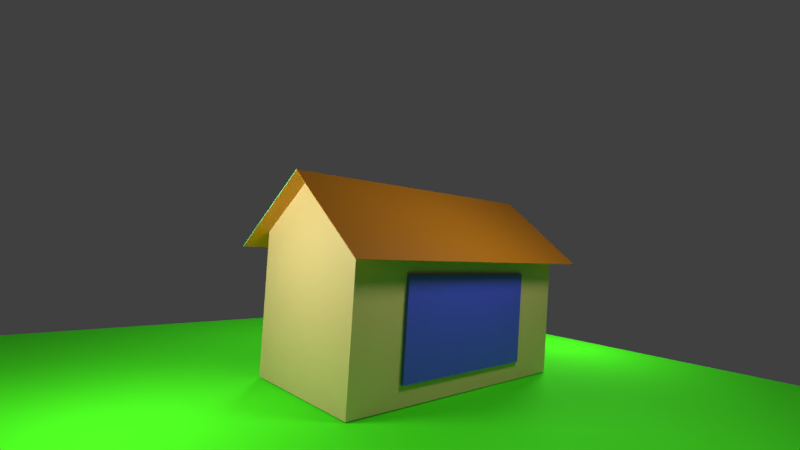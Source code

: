 # Source: Ananya_Exp6.blend  (saved by Blender 2.83.19; exported with 4.5.12 LTS)
import bpy
from mathutils import Matrix  # noqa: F401  (used for matrix-valued properties, if any)

bpy.ops.wm.read_factory_settings(use_empty=True)
scene = bpy.context.scene
scene.name = 'Scene'

# ---- collections
col_collection_1 = bpy.data.collections.new('Collection 1'); scene.collection.children.link(col_collection_1)

# ---- materials (node trees are filled in below, after node groups)
mat_material = bpy.data.materials.new('Material')
mat_material.use_transparent_shadow = False
mat_material.diffuse_color = (0.8, 0.146, 0.07423, 1.0)
mat_material_001 = bpy.data.materials.new('Material.001')
mat_material_001.use_transparent_shadow = False
mat_material_001.diffuse_color = (0.0, 0.3796, 0.8, 1.0)
mat_material_002 = bpy.data.materials.new('Material.002')
mat_material_002.use_transparent_shadow = False
mat_material_002.diffuse_color = (0.0, 0.3796, 0.8, 1.0)
mat_material_007 = bpy.data.materials.new('Material.007')
mat_material_007.use_transparent_shadow = False
mat_simple_house = bpy.data.materials.new('Simple house')
mat_simple_house.alpha_threshold = 0.0
mat_simple_house.use_transparent_shadow = False
mat_simple_house.diffuse_color = (0.173, 1.0, 0.2864, 1.0)
mat_simple_house.specular_color = (0.5849, 0.5849, 0.5849)
mat_simple_house.roughness = 0.5
mat_simple_house.metallic = 0.01695
mat_material_004 = bpy.data.materials.new('Material.004')
mat_material_004.use_transparent_shadow = False
mat_material_005 = bpy.data.materials.new('Material.005')
mat_material_005.use_transparent_shadow = False
mat_material_006 = bpy.data.materials.new('Material.006')
mat_material_006.use_transparent_shadow = False

# ---- material node trees
mat_material.use_nodes = True; mat_material.node_tree.nodes.clear()
_N = mat_material.node_tree.nodes; _L = mat_material.node_tree.links
n0 = _N.new('ShaderNodeBsdfPrincipled'); n0.name = 'Principled BSDF'; n0.location = (10, 300)
n0.distribution = 'GGX'
n0.subsurface_method = 'BURLEY'
n0.inputs[0].default_value = (0.6738, 0.1414, 0.0, 1.0)
n0.inputs[3].default_value = 1.45
n0.inputs[27].default_value = (0.0, 0.0, 0.0, 1.0)
n0.inputs[28].default_value = 1.0
n1 = _N.new('ShaderNodeOutputMaterial'); n1.name = 'Material Output'; n1.location = (300, 300)
_L.new(n0.outputs[0], n1.inputs[0])
n1.is_active_output = True
mat_material_001.use_nodes = True; mat_material_001.node_tree.nodes.clear()
_N = mat_material_001.node_tree.nodes; _L = mat_material_001.node_tree.links
n0 = _N.new('ShaderNodeBsdfPrincipled'); n0.name = 'Principled BSDF'; n0.location = (10, 300)
n0.distribution = 'GGX'
n0.subsurface_method = 'BURLEY'
n0.inputs[0].default_value = (0.07421, 0.08866, 0.7991, 1.0)
n0.inputs[3].default_value = 1.45
n0.inputs[27].default_value = (0.0, 0.0, 0.0, 1.0)
n0.inputs[28].default_value = 1.0
n1 = _N.new('ShaderNodeOutputMaterial'); n1.name = 'Material Output'; n1.location = (300, 300)
_L.new(n0.outputs[0], n1.inputs[0])
n1.is_active_output = True
mat_material_002.use_nodes = True; mat_material_002.node_tree.nodes.clear()
_N = mat_material_002.node_tree.nodes; _L = mat_material_002.node_tree.links
n0 = _N.new('ShaderNodeBsdfPrincipled'); n0.name = 'Principled BSDF'; n0.location = (10, 300)
n0.distribution = 'GGX'
n0.subsurface_method = 'BURLEY'
n0.inputs[0].default_value = (0.07421, 0.08866, 0.7991, 1.0)
n0.inputs[3].default_value = 1.45
n0.inputs[27].default_value = (0.0, 0.0, 0.0, 1.0)
n0.inputs[28].default_value = 1.0
n1 = _N.new('ShaderNodeOutputMaterial'); n1.name = 'Material Output'; n1.location = (300, 300)
_L.new(n0.outputs[0], n1.inputs[0])
n1.is_active_output = True
mat_material_007.use_nodes = True; mat_material_007.node_tree.nodes.clear()
_N = mat_material_007.node_tree.nodes; _L = mat_material_007.node_tree.links
n0 = _N.new('ShaderNodeBsdfPrincipled'); n0.name = 'Principled BSDF'; n0.location = (10, 300)
n0.distribution = 'GGX'
n0.subsurface_method = 'BURLEY'
n0.inputs[0].default_value = (0.2883, 0.08663, 0.0, 1.0)
n0.inputs[3].default_value = 1.45
n0.inputs[27].default_value = (0.0, 0.0, 0.0, 1.0)
n0.inputs[28].default_value = 1.0
n1 = _N.new('ShaderNodeOutputMaterial'); n1.name = 'Material Output'; n1.location = (300, 300)
_L.new(n0.outputs[0], n1.inputs[0])
n1.is_active_output = True
mat_material_004.use_nodes = True; mat_material_004.node_tree.nodes.clear()
_N = mat_material_004.node_tree.nodes; _L = mat_material_004.node_tree.links
n0 = _N.new('ShaderNodeBsdfPrincipled'); n0.name = 'Principled BSDF'; n0.location = (10, 300)
n0.distribution = 'GGX'
n0.subsurface_method = 'BURLEY'
n0.inputs[0].default_value = (0.5596, 0.2016, 0.0, 1.0)
n0.inputs[3].default_value = 1.45
n0.inputs[27].default_value = (0.0, 0.0, 0.0, 1.0)
n0.inputs[28].default_value = 1.0
n1 = _N.new('ShaderNodeOutputMaterial'); n1.name = 'Material Output'; n1.location = (300, 300)
_L.new(n0.outputs[0], n1.inputs[0])
n1.is_active_output = True
mat_material_005.use_nodes = True; mat_material_005.node_tree.nodes.clear()
_N = mat_material_005.node_tree.nodes; _L = mat_material_005.node_tree.links
n0 = _N.new('ShaderNodeBsdfPrincipled'); n0.name = 'Principled BSDF'; n0.location = (10, 300)
n0.distribution = 'GGX'
n0.subsurface_method = 'BURLEY'
n0.inputs[0].default_value = (0.7356, 0.5427, 0.2087, 1.0)
n0.inputs[3].default_value = 1.45
n0.inputs[27].default_value = (0.0, 0.0, 0.0, 1.0)
n0.inputs[28].default_value = 1.0
n1 = _N.new('ShaderNodeOutputMaterial'); n1.name = 'Material Output'; n1.location = (300, 300)
_L.new(n0.outputs[0], n1.inputs[0])
n1.is_active_output = True
mat_material_006.use_nodes = True; mat_material_006.node_tree.nodes.clear()
_N = mat_material_006.node_tree.nodes; _L = mat_material_006.node_tree.links
n0 = _N.new('ShaderNodeBsdfPrincipled'); n0.name = 'Principled BSDF'; n0.location = (10, 300)
n0.distribution = 'GGX'
n0.subsurface_method = 'BURLEY'
n0.inputs[0].default_value = (0.05971, 1.0, 0.0, 1.0)
n0.inputs[2].default_value = 1.0
n0.inputs[3].default_value = 1.45
n0.inputs[27].default_value = (0.0, 0.0, 0.0, 1.0)
n0.inputs[28].default_value = 1.0
n1 = _N.new('ShaderNodeOutputMaterial'); n1.name = 'Material Output'; n1.location = (300, 300)
_L.new(n0.outputs[0], n1.inputs[0])
n1.is_active_output = True

# ---- world
world_world = bpy.data.worlds.new('World'); scene.world = world_world
world_world.color = (0.05088, 0.05088, 0.05088)
world_world.use_sun_shadow = False
world_world.sun_shadow_jitter_overblur = 0.0
world_world.cycles.sampling_method = 'MANUAL'

# ---- cameras
cam_camera_001 = bpy.data.cameras.new('Camera.001')
cam_camera_001.lens = 22.0
cam_camera_002 = bpy.data.cameras.new('Camera.002')
cam_camera_002.lens = 22.0
cam_camera_003 = bpy.data.cameras.new('Camera.003')
cam_camera_003.lens = 22.0
cam_camera_005 = bpy.data.cameras.new('Camera.005')
cam_camera_005.lens = 22.0

# ---- lights
light_point = bpy.data.lights.new('Point', 'POINT')
light_point.color = (0.9849, 0.9699, 1.0)
light_point.transmission_factor = 0.0
light_point.energy = 50.0
light_point.shadow_soft_size = 0.25
light_point.shadow_maximum_resolution = 0.006
light_point.use_absolute_resolution = True
light_point_001 = bpy.data.lights.new('Point.001', 'POINT')
light_point_001.color = (0.9849, 0.9699, 1.0)
light_point_001.transmission_factor = 0.0
light_point_001.energy = 50.0
light_point_001.shadow_soft_size = 0.25
light_point_001.shadow_maximum_resolution = 0.006
light_point_001.use_absolute_resolution = True
light_point_002 = bpy.data.lights.new('Point.002', 'POINT')
light_point_002.color = (0.9849, 0.9699, 1.0)
light_point_002.transmission_factor = 0.0
light_point_002.energy = 50.0
light_point_002.shadow_soft_size = 0.25
light_point_002.shadow_maximum_resolution = 0.006
light_point_002.use_absolute_resolution = True
light_point_003 = bpy.data.lights.new('Point.003', 'POINT')
light_point_003.color = (0.9849, 0.9699, 1.0)
light_point_003.transmission_factor = 0.0
light_point_003.energy = 50.0
light_point_003.shadow_soft_size = 0.25
light_point_003.shadow_maximum_resolution = 0.006
light_point_003.use_absolute_resolution = True

# ---- meshes
me_cube = bpy.data.meshes.new('Cube')
me_cube.from_pydata([(-1.0, -1.0, -1.0), (-1.0, -1.0, 1.0), (-1.0, 1.0, -1.0), (-1.0, 1.0, 1.0), (1.0, -1.0, -1.0), (1.0, -1.0, 1.0), (1.0, 1.0, -1.0), (1.0, 1.0, 1.0)], [], [(0, 1, 3, 2), (2, 3, 7, 6), (6, 7, 5, 4), (4, 5, 1, 0), (2, 6, 4, 0), (7, 3, 1, 5)])
_uv = me_cube.uv_layers.new(name='UVMap')
_uv.uv.foreach_set('vector', [0.375, 0.0, 0.625, 0.0, 0.625, 0.25, 0.375, 0.25, 0.375, 0.25, 0.625, 0.25, 0.625, 0.5, 0.375, 0.5, 0.375, 0.5, 0.625, 0.5, 0.625, 0.75, 0.375, 0.75, 0.375, 0.75, 0.625, 0.75, 0.625, 1.0, 0.375, 1.0, 0.125, 0.5, 0.375, 0.5, 0.375, 0.75, 0.125, 0.75, 0.625, 0.5, 0.875, 0.5, 0.875, 0.75, 0.625, 0.75])
me_cube.materials.append(mat_material)
me_cube.use_remesh_fix_poles = True
me_cube.use_remesh_preserve_attributes = False
me_cube.use_mirror_vertex_groups = False
me_cube.update()
me_cube_001 = bpy.data.meshes.new('Cube.001')
me_cube_001.from_pydata([(-1.0, -1.0, -1.0), (-1.0, -1.0, 1.0), (-1.0, 1.0, -1.0), (-1.0, 1.0, 1.0), (1.0, -1.0, -1.0), (1.0, -1.0, 1.0), (1.0, 1.0, -1.0), (1.0, 1.0, 1.0)], [], [(0, 1, 3, 2), (2, 3, 7, 6), (6, 7, 5, 4), (4, 5, 1, 0), (2, 6, 4, 0), (7, 3, 1, 5)])
_uv = me_cube_001.uv_layers.new(name='UVMap')
_uv.uv.foreach_set('vector', [0.375, 0.0, 0.625, 0.0, 0.625, 0.25, 0.375, 0.25, 0.375, 0.25, 0.625, 0.25, 0.625, 0.5, 0.375, 0.5, 0.375, 0.5, 0.625, 0.5, 0.625, 0.75, 0.375, 0.75, 0.375, 0.75, 0.625, 0.75, 0.625, 1.0, 0.375, 1.0, 0.125, 0.5, 0.375, 0.5, 0.375, 0.75, 0.125, 0.75, 0.625, 0.5, 0.875, 0.5, 0.875, 0.75, 0.625, 0.75])
me_cube_001.materials.append(mat_material_001)
me_cube_001.use_remesh_fix_poles = True
me_cube_001.use_remesh_preserve_attributes = False
me_cube_001.use_mirror_vertex_groups = False
me_cube_001.update()
me_cube_002 = bpy.data.meshes.new('Cube.002')
me_cube_002.from_pydata([(-1.0, -1.0, -1.0), (-1.0, -1.0, 1.0), (-1.0, 1.0, -1.0), (-1.0, 1.0, 1.0), (1.0, -1.0, -1.0), (1.0, -1.0, 1.0), (1.0, 1.0, -1.0), (1.0, 1.0, 1.0)], [], [(0, 1, 3, 2), (2, 3, 7, 6), (6, 7, 5, 4), (4, 5, 1, 0), (2, 6, 4, 0), (7, 3, 1, 5)])
_uv = me_cube_002.uv_layers.new(name='UVMap')
_uv.uv.foreach_set('vector', [0.375, 0.0, 0.625, 0.0, 0.625, 0.25, 0.375, 0.25, 0.375, 0.25, 0.625, 0.25, 0.625, 0.5, 0.375, 0.5, 0.375, 0.5, 0.625, 0.5, 0.625, 0.75, 0.375, 0.75, 0.375, 0.75, 0.625, 0.75, 0.625, 1.0, 0.375, 1.0, 0.125, 0.5, 0.375, 0.5, 0.375, 0.75, 0.125, 0.75, 0.625, 0.5, 0.875, 0.5, 0.875, 0.75, 0.625, 0.75])
me_cube_002.materials.append(mat_material_002)
me_cube_002.use_remesh_fix_poles = True
me_cube_002.use_remesh_preserve_attributes = False
me_cube_002.use_mirror_vertex_groups = False
me_cube_002.update()
me_mesh_24287632 = bpy.data.meshes.new('Mesh_24287632')
me_mesh_24287632.from_pydata([(-50.0, -50.0, 50.0), (-50.0, 50.0, 50.0), (50.0, 50.0, 50.0), (50.0, -50.0, 50.0), (50.0, -50.0, -50.0), (50.0, 50.0, -50.0), (-50.0, 50.0, -50.0), (-50.0, -50.0, -50.0), (0.0, 88.09, 0.0), (-50.0, 88.09, 0.0), (0.0, 50.0, -50.0), (50.0, 88.09, 0.0), (0.0, 50.0, 50.0), (-55.67, 38.94, 64.92), (-55.67, 38.94, -64.92), (55.67, 38.94, -64.92), (6.954e-05, 38.94, 64.92), (-55.67, 50.0, -57.16), (2.186e-05, 50.0, -57.16), (55.67, 50.0, -57.16), (55.67, 88.9, 0.0), (55.67, 38.94, 64.92), (6.954e-05, 38.94, -64.92), (6.954e-05, 88.9, 0.0), (-55.67, 88.9, 0.0), (-55.67, 38.61, 64.67), (-55.67, 88.39, 0.0), (6.956e-05, 88.39, -9.72e-09), (6.955e-05, 38.61, 64.67), (55.67, 38.61, 64.67), (55.67, 88.39, 0.0), (6.955e-05, 38.61, -64.67), (-55.67, 38.61, -64.67), (55.67, 38.61, -64.67)], [], [(3, 2, 12, 1, 0), (7, 6, 10, 5, 4), (0, 1, 9, 6, 7), (4, 5, 11, 2, 3), (4, 3, 0, 7), (16, 23, 24, 13), (20, 23, 16, 21), (14, 24, 23, 22), (15, 22, 23, 20), (26, 27, 28, 25), (28, 27, 30, 29), (27, 26, 32, 31), (27, 31, 33, 30), (26, 25, 13, 24), (25, 28, 16, 13), (28, 29, 21, 16), (29, 30, 20, 21), (32, 26, 24, 14), (31, 32, 14, 22), (33, 31, 22, 15), (30, 33, 15, 20)])
me_mesh_24287632.polygons.foreach_set('use_smooth', [True] * 21)
me_mesh_24287632.polygons.foreach_set('material_index', [2, 2, 2, 2, 2, 1, 1, 1, 1, 1, 1, 1, 1, 1, 1, 1, 1, 0, 0, 0, 0])
_k = set([(0, 1), (0, 3), (0, 7), (2, 3), (3, 4), (4, 5), (4, 7), (6, 7), (13, 16), (13, 24), (13, 25), (14, 22), (14, 24), (14, 32), (15, 20), (15, 22), (15, 33), (16, 21), (20, 21), (20, 23), (21, 29), (23, 24), (25, 26), (25, 28), (26, 27), (26, 32), (27, 30), (28, 29), (29, 30), (30, 33), (31, 32), (31, 33)])
me_mesh_24287632.attributes.new('sharp_edge', 'BOOLEAN', 'EDGE').data.foreach_set('value', [ (min(e.vertices), max(e.vertices)) in _k for e in me_mesh_24287632.edges])
_uv = me_mesh_24287632.uv_layers.new(name='UVSet1_24287632')
_uv.uv.foreach_set('vector', [0.5224, 0.03069, 0.5224, 0.2634, 0.2649, 0.2634, 0.007435, 0.2634, 0.007435, 0.03069, 0.01044, 0.5188, 0.01044, 0.2861, 0.2683, 0.2861, 0.5262, 0.2861, 0.5262, 0.5188, 0.8064, 0.6374, 0.806, 0.8702, 0.6895, 0.9586, 0.5733, 0.8698, 0.5737, 0.637, 0.8064, 0.2878, 0.806, 0.5205, 0.6895, 0.609, 0.5733, 0.5201, 0.5737, 0.2874, 0.5409, 0.02727, 0.9226, 0.02727, 0.9226, 0.26, 0.5409, 0.26, 0.1374, 0.6008, 0.1374, 0.7915, 0.007813, 0.7915, 0.007813, 0.6008, 0.267, 0.7915, 0.1374, 0.7915, 0.1374, 0.6008, 0.267, 0.6008, 0.007812, 0.9822, 0.007813, 0.7915, 0.1374, 0.7915, 0.1374, 0.9822, 0.267, 0.9822, 0.1374, 0.9822, 0.1374, 0.7915, 0.267, 0.7915, 0.2813, 0.7922, 0.4108, 0.7922, 0.4108, 0.9822, 0.2812, 0.9822, 0.4108, 0.9822, 0.4108, 0.7922, 0.5404, 0.7922, 0.5404, 0.9822, 0.4108, 0.7922, 0.2813, 0.7922, 0.2813, 0.6023, 0.4108, 0.6023, 0.4108, 0.7922, 0.4108, 0.6023, 0.5404, 0.6023, 0.5404, 0.7922, 0.9257, 0.979, 0.9824, 0.9362, 0.9839, 0.9383, 0.9257, 0.9822, 0.8672, 0.8726, 0.9267, 0.8726, 0.9267, 0.8747, 0.8672, 0.8747, 0.9267, 0.8726, 0.9862, 0.8726, 0.9862, 0.8747, 0.9267, 0.8747, 0.9825, 0.9284, 0.9254, 0.8856, 0.9254, 0.8825, 0.9839, 0.9264, 0.8687, 0.9362, 0.9257, 0.979, 0.9257, 0.9822, 0.8672, 0.9383, 0.9267, 0.8648, 0.8672, 0.8648, 0.8672, 0.8627, 0.9267, 0.8627, 0.9862, 0.8648, 0.9267, 0.8648, 0.9267, 0.8627, 0.9862, 0.8627, 0.9254, 0.8856, 0.8688, 0.9284, 0.8672, 0.9264, 0.9254, 0.8825])
_uv.active_render = True
_uv = me_mesh_24287632.uv_layers.new(name='UVSet2_24287632')
_uv.uv.foreach_set('vector', [0.0, 1.0, 0.0, 1.0, 0.0, 1.0, 0.0, 1.0, 0.0, 1.0, 0.0, 1.0, 0.0, 1.0, 0.0, 1.0, 0.0, 1.0, 0.0, 1.0, 0.0, 1.0, 0.0, 1.0, 0.0, 1.0, 0.0, 1.0, 0.0, 1.0, 0.0, 1.0, 0.0, 1.0, 0.0, 1.0, 0.0, 1.0, 0.0, 1.0, 0.0, 1.0, 0.0, 1.0, 0.0, 1.0, 0.0, 1.0, 0.0, 1.0, 0.0, 1.0, 0.0, 1.0, 0.0, 1.0, 0.0, 1.0, 0.0, 1.0, 0.0, 1.0, 0.0, 1.0, 0.0, 1.0, 0.0, 1.0, 0.0, 1.0, 0.0, 1.0, 0.0, 1.0, 0.0, 1.0, 0.0, 1.0, 0.0, 1.0, 0.0, 1.0, 0.0, 1.0, 0.0, 1.0, 0.0, 1.0, 0.0, 1.0, 0.0, 1.0, 0.0, 1.0, 0.0, 1.0, 0.0, 1.0, 0.0, 1.0, 0.0, 1.0, 0.0, 1.0, 0.0, 1.0, 0.0, 1.0, 0.0, 1.0, 0.0, 1.0, 0.0, 1.0, 0.0, 1.0, 0.0, 1.0, 0.0, 1.0, 0.0, 1.0, 0.0, 1.0, 0.0, 1.0, 0.0, 1.0, 0.0, 1.0, 0.0, 1.0, 0.0, 1.0, 0.0, 1.0, 0.0, 1.0, 0.0, 1.0, 0.0, 1.0, 0.0, 1.0, 0.0, 1.0, 0.0, 1.0, 0.0, 1.0, 0.0, 1.0, 0.0, 1.0, 0.0, 1.0, 0.0, 1.0, 0.0, 1.0, 0.0, 1.0, 0.0, 1.0, 0.0, 1.0, 0.0, 1.0, 0.0, 1.0, 0.0, 1.0, 0.0, 1.0, 0.0, 1.0])
me_mesh_24287632.materials.append(mat_simple_house)
me_mesh_24287632.materials.append(mat_material_004)
me_mesh_24287632.materials.append(mat_material_005)
me_mesh_24287632.use_remesh_preserve_volume = False
me_mesh_24287632.use_remesh_preserve_attributes = False
me_mesh_24287632.use_mirror_vertex_groups = False
me_mesh_24287632.update()
me_mesh_24287632.normals_split_custom_set([tuple(v) for v in zip(*[iter([0.0, 0.0, 1.0, 0.0, 0.0, 1.0, 0.0, 0.0, 1.0, 0.0, 0.0, 1.0, 0.0, 0.0, 1.0, 0.0, 0.0, -1.0, 0.0, 0.0, -1.0, 0.0, 0.0, -1.0, 0.0, 0.0, -1.0, 0.0, 0.0, -1.0, -1.0, 0.0, 0.0, -1.0, 0.0, 0.0, -1.0, 0.0, 0.0, -1.0, 0.0, 0.0, -1.0, 0.0, 0.0, 1.0, 0.0, 0.0, 1.0, 0.0, 0.0, 1.0, 0.0, 0.0, 1.0, 0.0, 0.0, 1.0, 0.0, 0.0, 0.0, -1.0, 0.0, 0.0, -1.0, 0.0, 0.0, -1.0, 0.0, 0.0, -1.0, 0.0, 0.0, 0.7924, 0.61, 0.0, 0.7924, 0.61, 0.0, 0.7924, 0.61, 0.0, 0.7924, 0.61, 0.0, 0.7924, 0.61, 0.0, 0.7924, 0.61, 0.0, 0.7924, 0.61, 0.0, 0.7924, 0.61, 0.0, 0.7924, -0.61, 0.0, 0.7924, -0.61, 0.0, 0.7924, -0.61, 0.0, 0.7924, -0.61, 0.0, 0.7924, -0.61, 0.0, 0.7924, -0.61, 0.0, 0.7924, -0.61, 0.0, 0.7924, -0.61, 0.0, -0.7924, -0.61, 0.0, -0.7924, -0.61, 0.0, -0.7924, -0.61, 0.0, -0.7924, -0.61, 0.0, -0.7924, -0.61, 0.0, -0.7924, -0.61, 0.0, -0.7924, -0.61, 0.0, -0.7924, -0.61, 0.0, -0.7924, 0.61, 0.0, -0.7924, 0.61, 0.0, -0.7924, 0.61, 0.0, -0.7924, 0.61, 0.0, -0.7924, 0.61, 0.0, -0.7924, 0.61, 0.0, -0.7924, 0.61, 0.0, -0.7924, 0.61, -1.0, -7.29e-06, 0.0, -1.0, -7.29e-06, 0.0, -1.0, -7.29e-06, 0.0, -1.0, -7.29e-06, 0.0, 0.0, -0.6099, 0.7924, 0.0, -0.6099, 0.7924, 0.0, -0.6099, 0.7924, 0.0, -0.6099, 0.7924, 0.0, -0.6099, 0.7924, 0.0, -0.6099, 0.7924, 0.0, -0.6099, 0.7924, 0.0, -0.6099, 0.7924, 1.0, 0.0, 0.0, 1.0, 0.0, 0.0, 1.0, 0.0, 0.0, 1.0, 0.0, 0.0, -1.0, -7.29e-06, 0.0, -1.0, -7.29e-06, 0.0, -1.0, -7.29e-06, 0.0, -1.0, -7.29e-06, 0.0, 0.0, -0.6099, -0.7924, 0.0, -0.6099, -0.7924, 0.0, -0.6099, -0.7924, 0.0, -0.6099, -0.7924, 0.0, -0.6099, -0.7924, 0.0, -0.6099, -0.7924, 0.0, -0.6099, -0.7924, 0.0, -0.6099, -0.7924, 1.0, 0.0, 0.0, 1.0, 0.0, 0.0, 1.0, 0.0, 0.0, 1.0, 0.0, 0.0])] * 3)])
me_plane = bpy.data.meshes.new('Plane')
me_plane.from_pydata([(-1.0, -1.0, 0.0), (1.0, -1.0, 0.0), (-1.0, 1.0, 0.0), (1.0, 1.0, 0.0)], [], [(0, 1, 3, 2)])
_uv = me_plane.uv_layers.new(name='UVMap')
_uv.uv.foreach_set('vector', [0.0, 0.0, 1.0, 0.0, 1.0, 1.0, 0.0, 1.0])
me_plane.materials.append(mat_material_006)
me_plane.use_remesh_fix_poles = True
me_plane.use_remesh_preserve_attributes = False
me_plane.use_mirror_vertex_groups = False
me_plane.update()

# ---- objects
ob_cube = bpy.data.objects.new('Cube', me_cube)
ob_cube_001 = bpy.data.objects.new('Cube.001', me_cube_001)
ob_cube_002 = bpy.data.objects.new('Cube.002', me_cube_002)
ob_mball = bpy.data.objects.new('Mball', None)
ob_simple_house = bpy.data.objects.new('Simple house', me_mesh_24287632)
ob_plane = bpy.data.objects.new('Plane', me_plane)
ob_point = bpy.data.objects.new('Point', light_point)
ob_camera = bpy.data.objects.new('Camera', cam_camera_001)
ob_camera_001 = bpy.data.objects.new('Camera.001', cam_camera_002)
ob_camera_002 = bpy.data.objects.new('Camera.002', cam_camera_003)
ob_camera_003 = bpy.data.objects.new('Camera.003', cam_camera_005)
ob_point_001 = bpy.data.objects.new('Point.001', light_point_001)
ob_point_002 = bpy.data.objects.new('Point.002', light_point_002)
ob_point_003 = bpy.data.objects.new('Point.003', light_point_003)

# ---- transforms, parenting, visibility, modifiers, constraints
ob_cube.location = (0.9924, 0.0, 0.4479)
ob_cube.scale = (0.04355, 0.2668, 0.4428)
ob_cube.lineart.crease_threshold = 0.0
ob_cube_001.location = (-0.0173, 0.5031, 0.4688)
ob_cube_001.scale = (0.5891, 0.02823, 0.329)
ob_cube_001.lineart.crease_threshold = 0.0
ob_cube_002.location = (-0.0173, -0.495, 0.4688)
ob_cube_002.scale = (0.5891, 0.02823, 0.329)
ob_cube_002.lineart.crease_threshold = 0.0
ob_mball.location = (1.072, 0.1542, 0.5161)
ob_mball.rotation_euler = (1.557, -0.0, 1.739)
ob_mball.scale = (0.03535, -0.05332, -0.006541)
ob_mball.empty_image_offset = (0.0, 0.0)
ob_mball.lineart.crease_threshold = 0.0
ob_simple_house.location = (0.0, 0.0, 0.5)
ob_simple_house.rotation_euler = (1.571, -0.0, 0.0)
ob_simple_house.scale = (0.02, 0.01, 0.01)
ob_simple_house.color = (0.8, 0.8, 0.8, 1.0)
ob_simple_house.lineart.crease_threshold = 0.0
ob_plane.location = (0.0, 0.0, -0.007575)
ob_plane.scale = (2.647, 2.647, 1.0)
ob_plane.lineart.crease_threshold = 0.0
ob_point.location = (0.0, -1.536, 2.006)
ob_point.lineart.crease_threshold = 0.0
ob_camera.location = (2.637, -2.641, 1.002)
ob_camera.rotation_euler = (-1.541, 1574.0, -2.425)
ob_camera.lineart.crease_threshold = 0.0
ob_camera_001.location = (2.637, 2.632, 1.002)
ob_camera_001.rotation_euler = (-1.541, 1574.0, -0.7923)
ob_camera_001.lineart.crease_threshold = 0.0
ob_camera_002.location = (-2.636, 2.632, 1.002)
ob_camera_002.rotation_euler = (-1.541, 1574.0, 0.7431)
ob_camera_002.lineart.crease_threshold = 0.0
ob_camera_003.location = (-2.636, -2.619, 1.002)
ob_camera_003.rotation_euler = (-1.541, 1574.0, 2.397)
ob_camera_003.lineart.crease_threshold = 0.0
ob_point_001.location = (0.0, 1.525, 2.006)
ob_point_001.lineart.crease_threshold = 0.0
ob_point_002.location = (2.156, 0.005852, 1.097)
ob_point_002.lineart.crease_threshold = 0.0
ob_point_003.location = (-2.022, 0.005852, 1.095)
ob_point_003.lineart.crease_threshold = 0.0

# ---- collection membership
scene.collection.objects.link(ob_cube)
scene.collection.objects.link(ob_cube_001)
scene.collection.objects.link(ob_cube_002)
scene.collection.objects.link(ob_mball)
col_collection_1.objects.link(ob_simple_house)
col_collection_1.objects.link(ob_plane)
col_collection_1.objects.link(ob_point)
col_collection_1.objects.link(ob_camera)
col_collection_1.objects.link(ob_camera_001)
col_collection_1.objects.link(ob_camera_002)
col_collection_1.objects.link(ob_camera_003)
col_collection_1.objects.link(ob_point_001)
col_collection_1.objects.link(ob_point_002)
col_collection_1.objects.link(ob_point_003)

# ---- scene / render settings (as saved in the file)
scene.camera = ob_camera_003
scene.frame_start = 1; scene.frame_end = 250; scene.frame_set(3)
scene.render.engine = 'BLENDER_EEVEE_NEXT'
scene.render.resolution_percentage = 50
scene.render.fps = 25
scene.render.dither_intensity = 0.0
scene.cycles.use_denoising = False
scene.cycles.samples = 128
scene.cycles.sampling_pattern = 'TABULATED_SOBOL'
scene.cycles.light_sampling_threshold = 0.0
scene.cycles.use_adaptive_sampling = False
scene.cycles.use_light_tree = False
scene.cycles.blur_glossy = 0.0
scene.cycles.sample_clamp_indirect = 0.0
scene.view_settings.view_transform = 'Standard'
bpy.context.view_layer.update()
